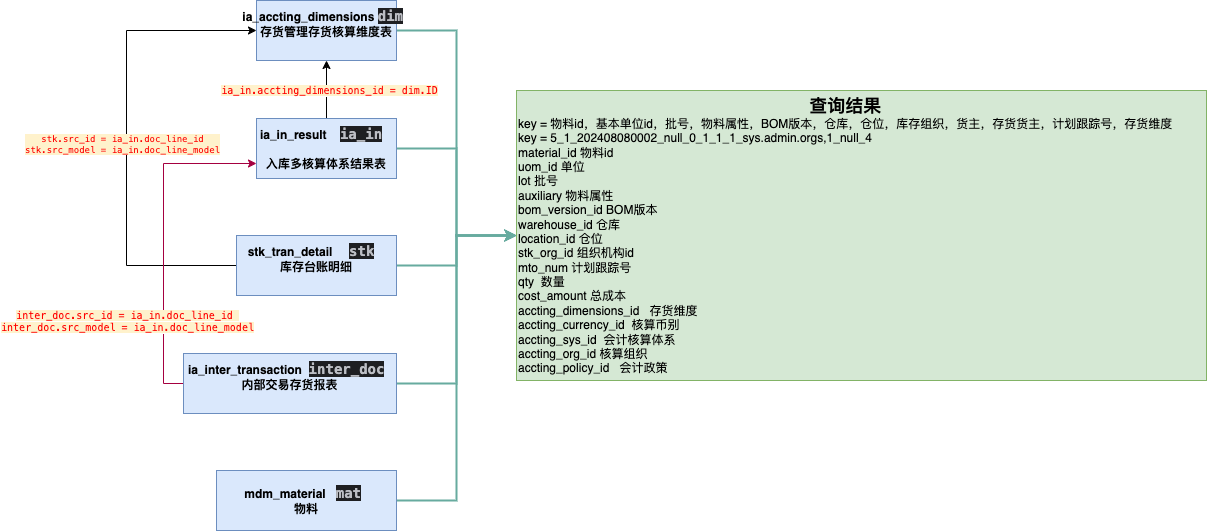

The diagram above was exported from draw.io. Its source (the exported page's mxGraphModel, read from the mxfile embedded in the PNG):
<mxGraphModel dx="2123" dy="581" grid="1" gridSize="10" guides="1" tooltips="1" connect="1" arrows="1" fold="1" page="1" pageScale="1" pageWidth="1169" pageHeight="827" background="none" math="0" shadow="0">
  <root>
    <mxCell id="0" />
    <mxCell id="1" parent="0" />
    <mxCell id="petpe6Xe_uvU5hrTK8gm-20" style="edgeStyle=orthogonalEdgeStyle;rounded=0;orthogonalLoop=1;jettySize=auto;html=1;exitX=1;exitY=0.5;exitDx=0;exitDy=0;entryX=0;entryY=0.5;entryDx=0;entryDy=0;strokeColor=#67AB9F;strokeWidth=2;" edge="1" parent="1" source="petpe6Xe_uvU5hrTK8gm-2" target="petpe6Xe_uvU5hrTK8gm-16">
      <mxGeometry relative="1" as="geometry" />
    </mxCell>
    <mxCell id="petpe6Xe_uvU5hrTK8gm-25" style="edgeStyle=orthogonalEdgeStyle;rounded=0;orthogonalLoop=1;jettySize=auto;html=1;" edge="1" parent="1" source="petpe6Xe_uvU5hrTK8gm-2" target="petpe6Xe_uvU5hrTK8gm-3">
      <mxGeometry relative="1" as="geometry" />
    </mxCell>
    <mxCell id="petpe6Xe_uvU5hrTK8gm-26" value="&lt;div style=&quot;font-family: &amp;quot;JetBrains Mono&amp;quot;, monospace; font-size: 10px; white-space-collapse: preserve;&quot;&gt;&lt;span style=&quot;background-color: rgb(255, 242, 204); font-size: 10px;&quot;&gt;&lt;font color=&quot;#ff0000&quot; style=&quot;font-size: 10px;&quot;&gt;ia_in.accting_dimensions_id = dim.ID&lt;/font&gt;&lt;/span&gt;&lt;/div&gt;" style="edgeLabel;html=1;align=center;verticalAlign=middle;resizable=0;points=[];fontColor=#99FFCC;fontSize=10;" vertex="1" connectable="0" parent="petpe6Xe_uvU5hrTK8gm-25">
      <mxGeometry x="0.0172" y="-2" relative="1" as="geometry">
        <mxPoint as="offset" />
      </mxGeometry>
    </mxCell>
    <mxCell id="petpe6Xe_uvU5hrTK8gm-2" value="ia_in_result&amp;nbsp; &amp;nbsp;&amp;nbsp;&lt;span style=&quot;background-color: rgb(30, 31, 34); color: rgb(188, 190, 196); font-family: &amp;quot;JetBrains Mono&amp;quot;, monospace; font-size: 10.5pt; white-space: pre;&quot;&gt;ia_in&lt;/span&gt;&lt;span style=&quot;background-color: initial;&quot;&gt;&amp;nbsp; &amp;nbsp; &amp;nbsp; &amp;nbsp;&lt;/span&gt;&lt;br&gt;&lt;div&gt;入库多核算体系结果表&lt;/div&gt;" style="rounded=0;whiteSpace=wrap;html=1;align=center;fontStyle=1;verticalAlign=middle;horizontal=1;flipH=1;flipV=1;fillColor=#dae8fc;strokeColor=#6c8ebf;" vertex="1" parent="1">
      <mxGeometry x="170" y="188" width="140" height="60" as="geometry" />
    </mxCell>
    <mxCell id="petpe6Xe_uvU5hrTK8gm-17" style="edgeStyle=orthogonalEdgeStyle;rounded=0;orthogonalLoop=1;jettySize=auto;html=1;exitX=1;exitY=0.5;exitDx=0;exitDy=0;entryX=0;entryY=0.5;entryDx=0;entryDy=0;strokeColor=#67AB9F;strokeWidth=2;" edge="1" parent="1" source="petpe6Xe_uvU5hrTK8gm-3" target="petpe6Xe_uvU5hrTK8gm-16">
      <mxGeometry relative="1" as="geometry">
        <Array as="points">
          <mxPoint x="370" y="100" />
          <mxPoint x="370" y="305" />
        </Array>
      </mxGeometry>
    </mxCell>
    <mxCell id="petpe6Xe_uvU5hrTK8gm-3" value="&lt;div&gt;ia_accting_dimensions&amp;nbsp;&lt;span style=&quot;background-color: rgb(30, 31, 34); color: rgb(188, 190, 196); font-family: &amp;quot;JetBrains Mono&amp;quot;, monospace; font-size: 10.5pt; white-space: pre;&quot;&gt;dim&lt;/span&gt;&lt;span style=&quot;background-color: initial;&quot;&gt;&amp;nbsp;&amp;nbsp;&lt;/span&gt;&lt;/div&gt;&lt;div&gt;&lt;span style=&quot;background-color: initial;&quot;&gt;存货管理存货核算维度表&lt;/span&gt;&lt;br&gt;&lt;/div&gt;&lt;div&gt;&lt;br&gt;&lt;/div&gt;" style="rounded=0;whiteSpace=wrap;html=1;align=center;fontStyle=1;verticalAlign=middle;horizontal=1;flipH=1;flipV=1;fillColor=#dae8fc;strokeColor=#6c8ebf;" vertex="1" parent="1">
      <mxGeometry x="170" y="70" width="140" height="60" as="geometry" />
    </mxCell>
    <mxCell id="petpe6Xe_uvU5hrTK8gm-21" style="edgeStyle=orthogonalEdgeStyle;rounded=0;orthogonalLoop=1;jettySize=auto;html=1;exitX=1;exitY=0.5;exitDx=0;exitDy=0;entryX=0;entryY=0.5;entryDx=0;entryDy=0;strokeColor=#67AB9F;strokeWidth=2;" edge="1" parent="1" source="petpe6Xe_uvU5hrTK8gm-4" target="petpe6Xe_uvU5hrTK8gm-16">
      <mxGeometry relative="1" as="geometry" />
    </mxCell>
    <mxCell id="petpe6Xe_uvU5hrTK8gm-27" style="edgeStyle=orthogonalEdgeStyle;rounded=0;orthogonalLoop=1;jettySize=auto;html=1;entryX=0;entryY=0.5;entryDx=0;entryDy=0;" edge="1" parent="1" source="petpe6Xe_uvU5hrTK8gm-4" target="petpe6Xe_uvU5hrTK8gm-3">
      <mxGeometry relative="1" as="geometry">
        <Array as="points">
          <mxPoint x="40" y="335" />
          <mxPoint x="40" y="100" />
        </Array>
      </mxGeometry>
    </mxCell>
    <mxCell id="petpe6Xe_uvU5hrTK8gm-28" value="&lt;div style=&quot;font-family: &amp;quot;JetBrains Mono&amp;quot;, monospace; white-space-collapse: preserve; font-size: 9px;&quot;&gt;&lt;span style=&quot;font-size: 9px;&quot;&gt;&lt;font style=&quot;font-size: 9px;&quot;&gt;stk.src_id = ia_in.doc_line_id&lt;/font&gt;&lt;/span&gt;&lt;/div&gt;&lt;div style=&quot;font-family: &amp;quot;JetBrains Mono&amp;quot;, monospace; white-space-collapse: preserve; font-size: 9px;&quot;&gt;&lt;span style=&quot;font-size: 9px;&quot;&gt;stk.src_model = ia_in.doc_line_model&lt;/span&gt;&lt;/div&gt;" style="edgeLabel;html=1;align=center;verticalAlign=middle;resizable=0;points=[];fontColor=#FF0000;labelBackgroundColor=#FFF2CC;fontSize=9;" vertex="1" connectable="0" parent="petpe6Xe_uvU5hrTK8gm-27">
      <mxGeometry x="-0.0211" y="1" relative="1" as="geometry">
        <mxPoint x="-4" as="offset" />
      </mxGeometry>
    </mxCell>
    <mxCell id="petpe6Xe_uvU5hrTK8gm-4" value="&lt;div&gt;stk_tran_detail&amp;nbsp; &amp;nbsp; &amp;nbsp;&lt;span style=&quot;background-color: rgb(30, 31, 34); color: rgb(188, 190, 196); font-family: &amp;quot;JetBrains Mono&amp;quot;, monospace; font-size: 10.5pt; white-space: pre;&quot;&gt;stk&lt;/span&gt;&lt;span style=&quot;background-color: initial;&quot;&gt;&amp;nbsp; &amp;nbsp;&lt;/span&gt;&lt;/div&gt;&lt;div&gt;库存台账明细&lt;/div&gt;&lt;div&gt;&lt;br&gt;&lt;/div&gt;" style="rounded=0;whiteSpace=wrap;html=1;align=center;fontStyle=1;verticalAlign=middle;horizontal=1;flipH=1;flipV=1;fillColor=#dae8fc;strokeColor=#6c8ebf;" vertex="1" parent="1">
      <mxGeometry x="150" y="305" width="160" height="60" as="geometry" />
    </mxCell>
    <mxCell id="petpe6Xe_uvU5hrTK8gm-22" style="edgeStyle=orthogonalEdgeStyle;rounded=0;orthogonalLoop=1;jettySize=auto;html=1;exitX=1;exitY=0.5;exitDx=0;exitDy=0;entryX=0;entryY=0.5;entryDx=0;entryDy=0;strokeColor=#67AB9F;strokeWidth=2;" edge="1" parent="1" source="petpe6Xe_uvU5hrTK8gm-5" target="petpe6Xe_uvU5hrTK8gm-16">
      <mxGeometry relative="1" as="geometry" />
    </mxCell>
    <mxCell id="petpe6Xe_uvU5hrTK8gm-30" style="edgeStyle=orthogonalEdgeStyle;rounded=0;orthogonalLoop=1;jettySize=auto;html=1;exitX=0;exitY=0.5;exitDx=0;exitDy=0;entryX=0;entryY=0.75;entryDx=0;entryDy=0;fillColor=#d80073;strokeColor=#A50040;" edge="1" parent="1" source="petpe6Xe_uvU5hrTK8gm-5" target="petpe6Xe_uvU5hrTK8gm-2">
      <mxGeometry relative="1" as="geometry" />
    </mxCell>
    <mxCell id="petpe6Xe_uvU5hrTK8gm-31" value="&lt;div style=&quot;font-family: &amp;quot;JetBrains Mono&amp;quot;, monospace; white-space-collapse: preserve; font-size: 10px;&quot;&gt;&lt;div style=&quot;&quot;&gt;&lt;span style=&quot;background-color: rgb(255, 242, 204);&quot;&gt;&lt;font style=&quot;font-size: 10px;&quot; color=&quot;#ff0000&quot;&gt;inter_doc.src_id = ia_in.doc_line_id &lt;/font&gt;&lt;/span&gt;&lt;/div&gt;&lt;div style=&quot;&quot;&gt;&lt;span style=&quot;background-color: rgb(255, 242, 204);&quot;&gt;&lt;font style=&quot;font-size: 10px;&quot; color=&quot;#ff0000&quot;&gt;inter_doc.src_model = ia_in.doc_line_model&lt;/font&gt;&lt;/span&gt;&lt;/div&gt;&lt;/div&gt;" style="edgeLabel;html=1;align=center;verticalAlign=middle;resizable=0;points=[];" vertex="1" connectable="0" parent="petpe6Xe_uvU5hrTK8gm-30">
      <mxGeometry x="-0.3814" y="2" relative="1" as="geometry">
        <mxPoint x="-35" y="20" as="offset" />
      </mxGeometry>
    </mxCell>
    <mxCell id="petpe6Xe_uvU5hrTK8gm-5" value="&lt;div&gt;ia_inter_transaction&amp;nbsp;&amp;nbsp;&lt;span style=&quot;background-color: rgb(30, 31, 34); color: rgb(188, 190, 196); font-family: &amp;quot;JetBrains Mono&amp;quot;, monospace; font-size: 10.5pt; white-space: pre;&quot;&gt;inter_doc&lt;/span&gt;&lt;span style=&quot;background-color: initial;&quot;&gt;&amp;nbsp;&amp;nbsp;&lt;/span&gt;&lt;/div&gt;&lt;div&gt;内部交易存货报表&lt;/div&gt;&lt;div&gt;&lt;br&gt;&lt;/div&gt;" style="rounded=0;whiteSpace=wrap;html=1;align=center;fontStyle=1;verticalAlign=middle;horizontal=1;flipH=1;flipV=1;fillColor=#dae8fc;strokeColor=#6c8ebf;" vertex="1" parent="1">
      <mxGeometry x="97" y="423" width="213" height="60" as="geometry" />
    </mxCell>
    <mxCell id="petpe6Xe_uvU5hrTK8gm-24" style="edgeStyle=orthogonalEdgeStyle;rounded=0;orthogonalLoop=1;jettySize=auto;html=1;exitX=1;exitY=0.5;exitDx=0;exitDy=0;entryX=0;entryY=0.5;entryDx=0;entryDy=0;strokeColor=#67AB9F;strokeWidth=2;" edge="1" parent="1" source="petpe6Xe_uvU5hrTK8gm-6" target="petpe6Xe_uvU5hrTK8gm-16">
      <mxGeometry relative="1" as="geometry" />
    </mxCell>
    <mxCell id="petpe6Xe_uvU5hrTK8gm-6" value="mdm_material&amp;nbsp; &amp;nbsp;&lt;span style=&quot;background-color: rgb(30, 31, 34); color: rgb(188, 190, 196); font-family: &amp;quot;JetBrains Mono&amp;quot;, monospace; font-size: 10.5pt; white-space: pre;&quot;&gt;mat&lt;/span&gt;&lt;span style=&quot;background-color: initial;&quot;&gt;&amp;nbsp;&amp;nbsp;&lt;/span&gt;&lt;br&gt;&lt;div&gt;物料&lt;/div&gt;" style="rounded=0;whiteSpace=wrap;html=1;align=center;fontStyle=1;verticalAlign=middle;horizontal=1;flipH=1;flipV=1;fillColor=#dae8fc;strokeColor=#6c8ebf;" vertex="1" parent="1">
      <mxGeometry x="130" y="540" width="180" height="60" as="geometry" />
    </mxCell>
    <mxCell id="petpe6Xe_uvU5hrTK8gm-16" value="&lt;div style=&quot;text-align: center;&quot;&gt;&lt;b&gt;&lt;font style=&quot;font-size: 18px;&quot;&gt;查询结果&lt;/font&gt;&lt;/b&gt;&lt;/div&gt;&lt;div&gt;key = 物料id，基本单位id，批号，物料属性，BOM版本，仓库，仓位，库存组织，货主，存货货主，计划跟踪号，存货维度&lt;/div&gt;&lt;div&gt;key = 5_1_202408080002_null_0_1_1_1_sys.admin.orgs,1_null_4&lt;/div&gt;&lt;div&gt;material_id 物料id&lt;/div&gt;&lt;div&gt;uom_id 单位&lt;/div&gt;&lt;div&gt;lot 批号&lt;/div&gt;&lt;div&gt;auxiliary 物料属性&lt;/div&gt;&lt;div&gt;bom_version_id BOM版本&lt;/div&gt;&lt;div&gt;warehouse_id 仓库&lt;/div&gt;&lt;div&gt;location_id 仓位&lt;/div&gt;&lt;div&gt;stk_org_id 组织机构id&lt;/div&gt;&lt;div&gt;mto_num 计划跟踪号&lt;/div&gt;&lt;div&gt;qty&amp;nbsp; 数量&lt;/div&gt;&lt;div&gt;cost_amount 总成本&lt;/div&gt;&lt;div&gt;accting_dimensions_id&amp;nbsp; &amp;nbsp;存货维度&amp;nbsp;&lt;/div&gt;&lt;div&gt;accting_currency_id&amp;nbsp; 核算币别&lt;/div&gt;&lt;div&gt;accting_sys_id&amp;nbsp; 会计核算体系&lt;/div&gt;&lt;div&gt;accting_org_id 核算组织&lt;/div&gt;&lt;div&gt;accting_policy_id&amp;nbsp; &amp;nbsp;会计政策&lt;/div&gt;" style="rounded=0;whiteSpace=wrap;html=1;align=left;fillColor=#d5e8d4;strokeColor=#82b366;" vertex="1" parent="1">
      <mxGeometry x="430" y="160" width="690" height="290" as="geometry" />
    </mxCell>
  </root>
</mxGraphModel>